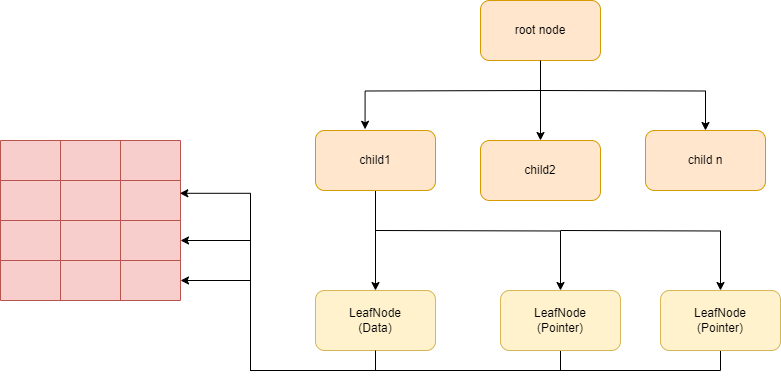

The diagram above was exported from draw.io. Its source (the exported page's mxGraphModel, read from the mxfile embedded in the PNG):
<mxGraphModel dx="1877" dy="534" grid="1" gridSize="10" guides="1" tooltips="1" connect="1" arrows="1" fold="1" page="1" pageScale="1" pageWidth="827" pageHeight="1169" math="0" shadow="0">
  <root>
    <mxCell id="0" />
    <mxCell id="1" parent="0" />
    <mxCell id="13-ZJ0iLGppZ9cuUT0SX-7" style="edgeStyle=orthogonalEdgeStyle;rounded=0;orthogonalLoop=1;jettySize=auto;html=1;entryX=0.5;entryY=0;entryDx=0;entryDy=0;" parent="1" target="13-ZJ0iLGppZ9cuUT0SX-4" edge="1">
      <mxGeometry relative="1" as="geometry">
        <mxPoint x="280" y="180" as="sourcePoint" />
      </mxGeometry>
    </mxCell>
    <mxCell id="13-ZJ0iLGppZ9cuUT0SX-1" value="root node" style="rounded=1;whiteSpace=wrap;html=1;fillColor=#ffe6cc;strokeColor=#d79b00;" parent="1" vertex="1">
      <mxGeometry x="220" y="90" width="120" height="60" as="geometry" />
    </mxCell>
    <mxCell id="13-ZJ0iLGppZ9cuUT0SX-12" style="edgeStyle=orthogonalEdgeStyle;rounded=0;orthogonalLoop=1;jettySize=auto;html=1;entryX=0.5;entryY=0;entryDx=0;entryDy=0;" parent="1" source="13-ZJ0iLGppZ9cuUT0SX-2" target="13-ZJ0iLGppZ9cuUT0SX-9" edge="1">
      <mxGeometry relative="1" as="geometry" />
    </mxCell>
    <mxCell id="13-ZJ0iLGppZ9cuUT0SX-13" style="edgeStyle=orthogonalEdgeStyle;rounded=0;orthogonalLoop=1;jettySize=auto;html=1;entryX=0.5;entryY=0;entryDx=0;entryDy=0;" parent="1" target="13-ZJ0iLGppZ9cuUT0SX-10" edge="1">
      <mxGeometry relative="1" as="geometry">
        <mxPoint x="115" y="320" as="sourcePoint" />
      </mxGeometry>
    </mxCell>
    <mxCell id="13-ZJ0iLGppZ9cuUT0SX-14" style="edgeStyle=orthogonalEdgeStyle;rounded=0;orthogonalLoop=1;jettySize=auto;html=1;entryX=0.5;entryY=0;entryDx=0;entryDy=0;" parent="1" target="13-ZJ0iLGppZ9cuUT0SX-11" edge="1">
      <mxGeometry relative="1" as="geometry">
        <mxPoint x="300" y="320" as="sourcePoint" />
      </mxGeometry>
    </mxCell>
    <mxCell id="13-ZJ0iLGppZ9cuUT0SX-2" value="child1" style="rounded=1;whiteSpace=wrap;html=1;fillColor=#ffe6cc;strokeColor=#d79b00;" parent="1" vertex="1">
      <mxGeometry x="55" y="220" width="120" height="60" as="geometry" />
    </mxCell>
    <mxCell id="13-ZJ0iLGppZ9cuUT0SX-3" value="child2" style="rounded=1;whiteSpace=wrap;html=1;fillColor=#ffe6cc;strokeColor=#d79b00;" parent="1" vertex="1">
      <mxGeometry x="220" y="230" width="120" height="60" as="geometry" />
    </mxCell>
    <mxCell id="13-ZJ0iLGppZ9cuUT0SX-4" value="child n" style="rounded=1;whiteSpace=wrap;html=1;fillColor=#ffe6cc;strokeColor=#d79b00;" parent="1" vertex="1">
      <mxGeometry x="385" y="220" width="120" height="60" as="geometry" />
    </mxCell>
    <mxCell id="13-ZJ0iLGppZ9cuUT0SX-5" style="edgeStyle=orthogonalEdgeStyle;rounded=0;orthogonalLoop=1;jettySize=auto;html=1;entryX=0.413;entryY=-0.02;entryDx=0;entryDy=0;entryPerimeter=0;" parent="1" target="13-ZJ0iLGppZ9cuUT0SX-2" edge="1">
      <mxGeometry relative="1" as="geometry">
        <mxPoint x="280" y="180" as="sourcePoint" />
      </mxGeometry>
    </mxCell>
    <mxCell id="13-ZJ0iLGppZ9cuUT0SX-6" style="edgeStyle=orthogonalEdgeStyle;rounded=0;orthogonalLoop=1;jettySize=auto;html=1;entryX=0.5;entryY=0;entryDx=0;entryDy=0;" parent="1" source="13-ZJ0iLGppZ9cuUT0SX-1" target="13-ZJ0iLGppZ9cuUT0SX-3" edge="1">
      <mxGeometry relative="1" as="geometry">
        <mxPoint x="280" y="220" as="targetPoint" />
      </mxGeometry>
    </mxCell>
    <mxCell id="13-ZJ0iLGppZ9cuUT0SX-9" value="LeafNode&lt;br&gt;(Data)" style="rounded=1;whiteSpace=wrap;html=1;fillColor=#fff2cc;strokeColor=#d6b656;" parent="1" vertex="1">
      <mxGeometry x="55" y="380" width="120" height="60" as="geometry" />
    </mxCell>
    <mxCell id="CPx4XBRMaofZmRBfGn8q-21" style="edgeStyle=orthogonalEdgeStyle;rounded=0;orthogonalLoop=1;jettySize=auto;html=1;exitX=0.5;exitY=1;exitDx=0;exitDy=0;" parent="1" source="13-ZJ0iLGppZ9cuUT0SX-10" target="CPx4XBRMaofZmRBfGn8q-10" edge="1">
      <mxGeometry relative="1" as="geometry">
        <mxPoint x="310" y="390" as="sourcePoint" />
        <Array as="points">
          <mxPoint x="300" y="460" />
          <mxPoint x="-10" y="460" />
          <mxPoint x="-10" y="330" />
        </Array>
      </mxGeometry>
    </mxCell>
    <mxCell id="13-ZJ0iLGppZ9cuUT0SX-10" value="LeafNode&lt;br&gt;(Pointer)" style="rounded=1;whiteSpace=wrap;html=1;fillColor=#fff2cc;strokeColor=#d6b656;" parent="1" vertex="1">
      <mxGeometry x="240" y="380" width="120" height="60" as="geometry" />
    </mxCell>
    <mxCell id="CPx4XBRMaofZmRBfGn8q-22" style="edgeStyle=orthogonalEdgeStyle;rounded=0;orthogonalLoop=1;jettySize=auto;html=1;entryX=1;entryY=0.5;entryDx=0;entryDy=0;exitX=0.5;exitY=1;exitDx=0;exitDy=0;" parent="1" source="13-ZJ0iLGppZ9cuUT0SX-11" target="CPx4XBRMaofZmRBfGn8q-14" edge="1">
      <mxGeometry relative="1" as="geometry">
        <Array as="points">
          <mxPoint x="460" y="460" />
          <mxPoint x="-10" y="460" />
          <mxPoint x="-10" y="370" />
        </Array>
      </mxGeometry>
    </mxCell>
    <mxCell id="13-ZJ0iLGppZ9cuUT0SX-11" value="LeafNode&lt;br&gt;(Pointer)" style="rounded=1;whiteSpace=wrap;html=1;fillColor=#fff2cc;strokeColor=#d6b656;" parent="1" vertex="1">
      <mxGeometry x="400" y="380" width="120" height="60" as="geometry" />
    </mxCell>
    <mxCell id="CPx4XBRMaofZmRBfGn8q-1" value="" style="shape=table;startSize=0;container=1;collapsible=0;childLayout=tableLayout;fillColor=#f8cecc;strokeColor=#b85450;" parent="1" vertex="1">
      <mxGeometry x="-260" y="230" width="180" height="160" as="geometry" />
    </mxCell>
    <mxCell id="CPx4XBRMaofZmRBfGn8q-2" value="" style="shape=tableRow;horizontal=0;startSize=0;swimlaneHead=0;swimlaneBody=0;strokeColor=inherit;top=0;left=0;bottom=0;right=0;collapsible=0;dropTarget=0;fillColor=none;points=[[0,0.5],[1,0.5]];portConstraint=eastwest;" parent="CPx4XBRMaofZmRBfGn8q-1" vertex="1">
      <mxGeometry width="180" height="40" as="geometry" />
    </mxCell>
    <mxCell id="CPx4XBRMaofZmRBfGn8q-3" value="" style="shape=partialRectangle;html=1;whiteSpace=wrap;connectable=0;strokeColor=inherit;overflow=hidden;fillColor=none;top=0;left=0;bottom=0;right=0;pointerEvents=1;" parent="CPx4XBRMaofZmRBfGn8q-2" vertex="1">
      <mxGeometry width="60" height="40" as="geometry">
        <mxRectangle width="60" height="40" as="alternateBounds" />
      </mxGeometry>
    </mxCell>
    <mxCell id="CPx4XBRMaofZmRBfGn8q-4" value="" style="shape=partialRectangle;html=1;whiteSpace=wrap;connectable=0;strokeColor=inherit;overflow=hidden;fillColor=none;top=0;left=0;bottom=0;right=0;pointerEvents=1;" parent="CPx4XBRMaofZmRBfGn8q-2" vertex="1">
      <mxGeometry x="60" width="60" height="40" as="geometry">
        <mxRectangle width="60" height="40" as="alternateBounds" />
      </mxGeometry>
    </mxCell>
    <mxCell id="CPx4XBRMaofZmRBfGn8q-5" value="" style="shape=partialRectangle;html=1;whiteSpace=wrap;connectable=0;strokeColor=inherit;overflow=hidden;fillColor=none;top=0;left=0;bottom=0;right=0;pointerEvents=1;" parent="CPx4XBRMaofZmRBfGn8q-2" vertex="1">
      <mxGeometry x="120" width="60" height="40" as="geometry">
        <mxRectangle width="60" height="40" as="alternateBounds" />
      </mxGeometry>
    </mxCell>
    <mxCell id="CPx4XBRMaofZmRBfGn8q-6" value="" style="shape=tableRow;horizontal=0;startSize=0;swimlaneHead=0;swimlaneBody=0;strokeColor=inherit;top=0;left=0;bottom=0;right=0;collapsible=0;dropTarget=0;fillColor=none;points=[[0,0.5],[1,0.5]];portConstraint=eastwest;" parent="CPx4XBRMaofZmRBfGn8q-1" vertex="1">
      <mxGeometry y="40" width="180" height="40" as="geometry" />
    </mxCell>
    <mxCell id="CPx4XBRMaofZmRBfGn8q-7" value="" style="shape=partialRectangle;html=1;whiteSpace=wrap;connectable=0;strokeColor=inherit;overflow=hidden;fillColor=none;top=0;left=0;bottom=0;right=0;pointerEvents=1;" parent="CPx4XBRMaofZmRBfGn8q-6" vertex="1">
      <mxGeometry width="60" height="40" as="geometry">
        <mxRectangle width="60" height="40" as="alternateBounds" />
      </mxGeometry>
    </mxCell>
    <mxCell id="CPx4XBRMaofZmRBfGn8q-8" value="" style="shape=partialRectangle;html=1;whiteSpace=wrap;connectable=0;strokeColor=inherit;overflow=hidden;fillColor=none;top=0;left=0;bottom=0;right=0;pointerEvents=1;" parent="CPx4XBRMaofZmRBfGn8q-6" vertex="1">
      <mxGeometry x="60" width="60" height="40" as="geometry">
        <mxRectangle width="60" height="40" as="alternateBounds" />
      </mxGeometry>
    </mxCell>
    <mxCell id="CPx4XBRMaofZmRBfGn8q-9" value="" style="shape=partialRectangle;html=1;whiteSpace=wrap;connectable=0;strokeColor=inherit;overflow=hidden;fillColor=none;top=0;left=0;bottom=0;right=0;pointerEvents=1;" parent="CPx4XBRMaofZmRBfGn8q-6" vertex="1">
      <mxGeometry x="120" width="60" height="40" as="geometry">
        <mxRectangle width="60" height="40" as="alternateBounds" />
      </mxGeometry>
    </mxCell>
    <mxCell id="CPx4XBRMaofZmRBfGn8q-10" value="" style="shape=tableRow;horizontal=0;startSize=0;swimlaneHead=0;swimlaneBody=0;strokeColor=inherit;top=0;left=0;bottom=0;right=0;collapsible=0;dropTarget=0;fillColor=none;points=[[0,0.5],[1,0.5]];portConstraint=eastwest;" parent="CPx4XBRMaofZmRBfGn8q-1" vertex="1">
      <mxGeometry y="80" width="180" height="40" as="geometry" />
    </mxCell>
    <mxCell id="CPx4XBRMaofZmRBfGn8q-11" value="" style="shape=partialRectangle;html=1;whiteSpace=wrap;connectable=0;strokeColor=inherit;overflow=hidden;fillColor=none;top=0;left=0;bottom=0;right=0;pointerEvents=1;" parent="CPx4XBRMaofZmRBfGn8q-10" vertex="1">
      <mxGeometry width="60" height="40" as="geometry">
        <mxRectangle width="60" height="40" as="alternateBounds" />
      </mxGeometry>
    </mxCell>
    <mxCell id="CPx4XBRMaofZmRBfGn8q-12" value="" style="shape=partialRectangle;html=1;whiteSpace=wrap;connectable=0;strokeColor=inherit;overflow=hidden;fillColor=none;top=0;left=0;bottom=0;right=0;pointerEvents=1;" parent="CPx4XBRMaofZmRBfGn8q-10" vertex="1">
      <mxGeometry x="60" width="60" height="40" as="geometry">
        <mxRectangle width="60" height="40" as="alternateBounds" />
      </mxGeometry>
    </mxCell>
    <mxCell id="CPx4XBRMaofZmRBfGn8q-13" value="" style="shape=partialRectangle;html=1;whiteSpace=wrap;connectable=0;strokeColor=inherit;overflow=hidden;fillColor=none;top=0;left=0;bottom=0;right=0;pointerEvents=1;" parent="CPx4XBRMaofZmRBfGn8q-10" vertex="1">
      <mxGeometry x="120" width="60" height="40" as="geometry">
        <mxRectangle width="60" height="40" as="alternateBounds" />
      </mxGeometry>
    </mxCell>
    <mxCell id="CPx4XBRMaofZmRBfGn8q-14" value="" style="shape=tableRow;horizontal=0;startSize=0;swimlaneHead=0;swimlaneBody=0;strokeColor=inherit;top=0;left=0;bottom=0;right=0;collapsible=0;dropTarget=0;fillColor=none;points=[[0,0.5],[1,0.5]];portConstraint=eastwest;" parent="CPx4XBRMaofZmRBfGn8q-1" vertex="1">
      <mxGeometry y="120" width="180" height="40" as="geometry" />
    </mxCell>
    <mxCell id="CPx4XBRMaofZmRBfGn8q-15" value="" style="shape=partialRectangle;html=1;whiteSpace=wrap;connectable=0;strokeColor=inherit;overflow=hidden;fillColor=none;top=0;left=0;bottom=0;right=0;pointerEvents=1;" parent="CPx4XBRMaofZmRBfGn8q-14" vertex="1">
      <mxGeometry width="60" height="40" as="geometry">
        <mxRectangle width="60" height="40" as="alternateBounds" />
      </mxGeometry>
    </mxCell>
    <mxCell id="CPx4XBRMaofZmRBfGn8q-16" value="" style="shape=partialRectangle;html=1;whiteSpace=wrap;connectable=0;strokeColor=inherit;overflow=hidden;fillColor=none;top=0;left=0;bottom=0;right=0;pointerEvents=1;" parent="CPx4XBRMaofZmRBfGn8q-14" vertex="1">
      <mxGeometry x="60" width="60" height="40" as="geometry">
        <mxRectangle width="60" height="40" as="alternateBounds" />
      </mxGeometry>
    </mxCell>
    <mxCell id="CPx4XBRMaofZmRBfGn8q-17" value="" style="shape=partialRectangle;html=1;whiteSpace=wrap;connectable=0;strokeColor=inherit;overflow=hidden;fillColor=none;top=0;left=0;bottom=0;right=0;pointerEvents=1;" parent="CPx4XBRMaofZmRBfGn8q-14" vertex="1">
      <mxGeometry x="120" width="60" height="40" as="geometry">
        <mxRectangle width="60" height="40" as="alternateBounds" />
      </mxGeometry>
    </mxCell>
    <mxCell id="CPx4XBRMaofZmRBfGn8q-18" style="edgeStyle=orthogonalEdgeStyle;rounded=0;orthogonalLoop=1;jettySize=auto;html=1;entryX=0.996;entryY=0.32;entryDx=0;entryDy=0;entryPerimeter=0;exitX=0.5;exitY=1;exitDx=0;exitDy=0;" parent="1" source="13-ZJ0iLGppZ9cuUT0SX-9" target="CPx4XBRMaofZmRBfGn8q-6" edge="1">
      <mxGeometry relative="1" as="geometry">
        <Array as="points">
          <mxPoint x="115" y="460" />
          <mxPoint x="-10" y="460" />
          <mxPoint x="-10" y="283" />
        </Array>
      </mxGeometry>
    </mxCell>
  </root>
</mxGraphModel>